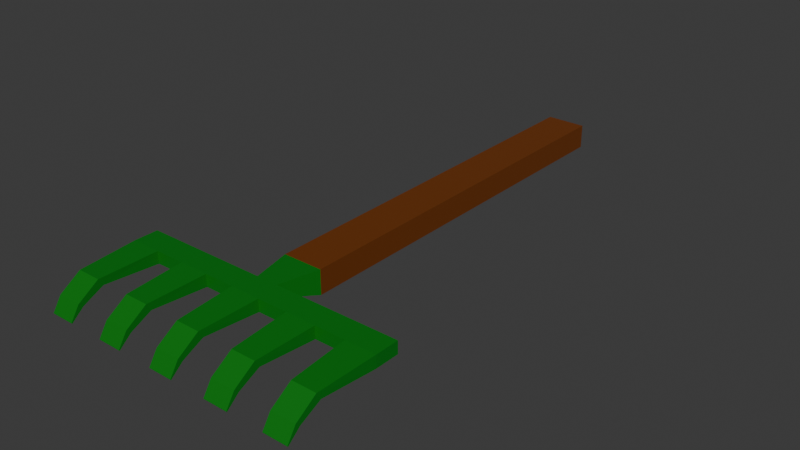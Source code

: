 # Source: Rake.blend  (saved by Blender 4.0.36; exported with 4.5.12 LTS)
import bpy
from mathutils import Matrix  # noqa: F401  (used for matrix-valued properties, if any)

bpy.ops.wm.read_factory_settings(use_empty=True)
scene = bpy.context.scene
scene.name = 'Scene'

# ---- collections
col_collection = bpy.data.collections.new('Collection'); scene.collection.children.link(col_collection)

# ---- materials (node trees are filled in below, after node groups)
mat_handle_material = bpy.data.materials.new('Handle Material')
mat_handle_material.alpha_threshold = 0.0
mat_handle_material.use_transparent_shadow = False
mat_handle_material.roughness = 0.5
mat_handle_material.line_color = (0.0, 0.0, 0.0, 1.0)
mat_rake_material = bpy.data.materials.new('Rake Material')
mat_rake_material.use_transparent_shadow = False

# ---- material node trees
mat_handle_material.use_nodes = True; mat_handle_material.node_tree.nodes.clear()
_N = mat_handle_material.node_tree.nodes; _L = mat_handle_material.node_tree.links
n0 = _N.new('ShaderNodeOutputMaterial'); n0.name = 'Material Output'; n0.location = (300, 300)
n1 = _N.new('ShaderNodeBsdfPrincipled'); n1.name = 'Principled BSDF'; n1.location = (10, 300)
n1.inputs[0].default_value = (0.1607, 0.03992, 0.003795, 1.0)
n1.inputs[3].default_value = 1.45
_L.new(n1.outputs[0], n0.inputs[0])
n0.is_active_output = True
mat_rake_material.use_nodes = True; mat_rake_material.node_tree.nodes.clear()
_N = mat_rake_material.node_tree.nodes; _L = mat_rake_material.node_tree.links
n0 = _N.new('ShaderNodeBsdfPrincipled'); n0.name = 'Principled BSDF'; n0.location = (10, 300)
n0.inputs[0].default_value = (0.001556, 0.1838, 0.006474, 1.0)
n0.inputs[3].default_value = 1.45
n1 = _N.new('ShaderNodeOutputMaterial'); n1.name = 'Material Output'; n1.location = (300, 300)
_L.new(n0.outputs[0], n1.inputs[0])
n1.is_active_output = True

# ---- world
world_world = bpy.data.worlds.new('World'); scene.world = world_world
world_world.use_nodes = True; world_world.node_tree.nodes.clear()
_N = world_world.node_tree.nodes; _L = world_world.node_tree.links
n0 = _N.new('ShaderNodeOutputWorld'); n0.name = 'World Output'; n0.location = (300, 300)
n1 = _N.new('ShaderNodeBackground'); n1.name = 'Background'; n1.location = (10, 300)
n1.inputs[0].default_value = (0.05088, 0.05088, 0.05088, 1.0)
_L.new(n1.outputs[0], n0.inputs[0])
n0.is_active_output = True
world_world.color = (0.05088, 0.05088, 0.05088)
world_world.use_sun_shadow = False
world_world.sun_shadow_jitter_overblur = 0.0

# ---- meshes
me_rake = bpy.data.meshes.new('Rake')
me_rake.from_pydata([(0.025, -0.5, -1.0), (0.025, -0.5, -0.97), (0.025, -1.49e-08, -1.0), (0.025, -1.49e-08, -0.97), (0.0, -0.58, -0.97), (0.01375, -0.55, -0.97), (0.0, -0.55, -0.985), (0.0, -0.58, -0.985), (0.0, -0.55, -0.97), (0.0, -0.5, -0.97), (0.01375, -0.55, -0.985), (0.0, -0.5, -1.0), (0.0, -1.49e-08, -0.97), (0.0, -1.49e-08, -1.0), (0.1687, -0.55, -0.97), (0.1687, -0.55, -0.985), (0.1687, -0.58, -0.97), (0.1687, -0.58, -0.985), (0.05625, -0.55, -0.985), (0.09375, -0.55, -0.985), (0.1312, -0.55, -0.985), (0.1312, -0.58, -0.985), (0.05625, -0.55, -0.97), (0.09375, -0.55, -0.97), (0.1312, -0.55, -0.97), (0.1312, -0.58, -0.97), (0.165, -0.6526, -0.973), (0.165, -0.6474, -0.9821), (0.135, -0.6526, -0.973), (0.135, -0.6474, -0.9821), (0.165, -0.6786, -0.9902), (0.165, -0.6733, -0.9948), (0.135, -0.6786, -0.9902), (0.135, -0.6733, -0.9948), (0.165, -0.6894, -1.007), (0.165, -0.6887, -1.008), (0.135, -0.6894, -1.007), (0.135, -0.6887, -1.008), (0.09375, -0.58, -0.97), (0.06, -0.6526, -0.973), (0.06, -0.6733, -0.9948), (0.09, -0.6894, -1.007), (0.09, -0.6887, -1.008), (0.09, -0.6474, -0.9821), (0.05625, -0.58, -0.985), (0.06, -0.6474, -0.9821), (0.09, -0.6786, -0.9902), (0.09375, -0.58, -0.985), (0.05625, -0.58, -0.97), (0.09, -0.6526, -0.973), (0.09, -0.6733, -0.9948), (0.06, -0.6786, -0.9902), (0.06, -0.6894, -1.007), (0.06, -0.6887, -1.008), (0.01875, -0.58, -0.97), (0.015, -0.6894, -1.007), (0.015, -0.6887, -1.008), (0.015, -0.6474, -0.9821), (0.015, -0.6786, -0.9902), (0.01875, -0.58, -0.985), (0.015, -0.6526, -0.973), (0.015, -0.6733, -0.9948), (-2.235e-08, -0.6786, -0.9902), (-2.235e-08, -0.6526, -0.973), (-2.235e-08, -0.6474, -0.9821), (-2.235e-08, -0.6733, -0.9948), (-2.235e-08, -0.6894, -1.007), (-2.235e-08, -0.6887, -1.008)], [], [(13, 12, 3, 2), (2, 3, 1, 0), (13, 2, 0, 11), (6, 10, 59, 7), (0, 1, 5, 10), (11, 0, 10, 6), (1, 9, 8, 5), (21, 20, 15, 17), (3, 12, 9, 1), (59, 54, 4, 7), (5, 8, 4, 54), (15, 14, 16, 17), (20, 24, 14, 15), (24, 25, 16, 14), (21, 17, 27, 29), (54, 59, 44, 48), (48, 44, 47, 38), (38, 47, 21, 25), (5, 54, 48, 22), (22, 48, 38, 23), (23, 38, 25, 24), (10, 5, 22, 18), (18, 22, 23, 19), (19, 23, 24, 20), (59, 10, 18, 44), (44, 18, 19, 47), (47, 19, 20, 21), (28, 29, 33, 32), (25, 21, 29, 28), (16, 25, 28, 26), (17, 16, 26, 27), (32, 33, 37, 36), (26, 28, 32, 30), (29, 27, 31, 33), (27, 26, 30, 31), (36, 37, 35, 34), (30, 32, 36, 34), (33, 31, 35, 37), (31, 30, 34, 35), (44, 47, 43, 45), (39, 45, 40, 51), (48, 44, 45, 39), (38, 48, 39, 49), (47, 38, 49, 43), (51, 40, 53, 52), (49, 39, 51, 46), (45, 43, 50, 40), (43, 49, 46, 50), (52, 53, 42, 41), (46, 51, 52, 41), (40, 50, 42, 53), (50, 46, 41, 42), (7, 59, 57, 64), (59, 54, 60, 57), (64, 57, 61, 65), (57, 60, 58, 61), (66, 67, 56, 55), (65, 61, 56, 67), (61, 58, 55, 56), (58, 62, 66, 55), (60, 63, 62, 58), (54, 4, 63, 60)])
me_rake.polygons.foreach_set('material_index', [0, 0, 0, 1, 1, 1, 1, 1, 0, 1, 1, 1, 1, 1, 1, 1, 1, 1, 1, 1, 1, 1, 1, 1, 1, 1, 1, 1, 1, 1, 1, 1, 1, 1, 1, 1, 1, 1, 1, 1, 1, 1, 1, 1, 1, 1, 1, 1, 1, 1, 1, 1, 1, 1, 1, 1, 1, 1, 1, 1, 1, 1])
_uv = me_rake.uv_layers.new(name='UVMap')
_uv.uv.foreach_set('vector', [0.1375, 0.0001785, 0.1375, 0.05169, 0.09462, 0.05169, 0.09462, 0.0001785, 0.0431, 0.05169, 0.09462, 0.05169, 0.09462, 0.9102, 0.0431, 0.9102, 0.0001785, 0.05169, 0.0431, 0.05169, 0.0431, 0.9102, 0.0001786, 0.9102, 0.2534, 0.4436, 0.2886, 0.4436, 0.3014, 0.5204, 0.2534, 0.5204, 0.0431, 0.9102, 0.09462, 0.9102, 0.09462, 0.9982, 0.06878, 0.9982, 0.0001786, 0.9102, 0.0431, 0.9102, 0.02379, 0.9998, 0.0001787, 0.9998, 0.09462, 0.9102, 0.1375, 0.9102, 0.1375, 0.9961, 0.1139, 0.9961, 0.5894, 0.5204, 0.5894, 0.4436, 0.6854, 0.4436, 0.6854, 0.5204, 0.09462, 0.05169, 0.1375, 0.05169, 0.1375, 0.9102, 0.09462, 0.9102, 0.7997, 0.3768, 0.7612, 0.3768, 0.7612, 0.3288, 0.7997, 0.3288, 0.2886, 0.4051, 0.2534, 0.4051, 0.2534, 0.3283, 0.3014, 0.3283, 0.7598, 0.7562, 0.7218, 0.7626, 0.7092, 0.6868, 0.7472, 0.6805, 0.5894, 0.4436, 0.5894, 0.4051, 0.6854, 0.4051, 0.6854, 0.4436, 0.5894, 0.4051, 0.5894, 0.3283, 0.6854, 0.3283, 0.6854, 0.4051, 0.5894, 0.5204, 0.6854, 0.5204, 0.6758, 0.693, 0.599, 0.693, 0.7603, 0.7159, 0.7989, 0.7159, 0.7989, 0.8119, 0.7603, 0.8119, 0.7994, 0.7159, 0.8379, 0.7159, 0.8379, 0.8119, 0.7994, 0.8119, 0.724, 0.3941, 0.6859, 0.3881, 0.701, 0.2933, 0.739, 0.2993, 0.2886, 0.4051, 0.3014, 0.3283, 0.3974, 0.3283, 0.3974, 0.4051, 0.3974, 0.4051, 0.3974, 0.3283, 0.4934, 0.3283, 0.4934, 0.4051, 0.4934, 0.4051, 0.4934, 0.3283, 0.5894, 0.3283, 0.5894, 0.4051, 0.2886, 0.4436, 0.2886, 0.4051, 0.3974, 0.4051, 0.3974, 0.4436, 0.3974, 0.4436, 0.3974, 0.4051, 0.4934, 0.4051, 0.4934, 0.4436, 0.4934, 0.4436, 0.4934, 0.4051, 0.5894, 0.4051, 0.5894, 0.4436, 0.3014, 0.5204, 0.2886, 0.4436, 0.3974, 0.4436, 0.3974, 0.5204, 0.3974, 0.5204, 0.3974, 0.4436, 0.4934, 0.4436, 0.4934, 0.5204, 0.4934, 0.5204, 0.4934, 0.4436, 0.5894, 0.4436, 0.5894, 0.5204, 0.7607, 0.1143, 0.7355, 0.1239, 0.7138, 0.0531, 0.7275, 0.04163, 0.739, 0.2993, 0.701, 0.2933, 0.7355, 0.1239, 0.7607, 0.1143, 0.6854, 0.3283, 0.5894, 0.3283, 0.599, 0.1422, 0.6758, 0.1422, 0.7472, 0.6805, 0.7092, 0.6868, 0.6859, 0.5019, 0.7112, 0.5114, 0.7275, 0.04163, 0.7138, 0.0531, 0.6859, 0.008771, 0.6895, 0.007573, 0.6758, 0.1422, 0.599, 0.1422, 0.599, 0.06237, 0.6758, 0.06237, 0.599, 0.693, 0.6758, 0.693, 0.6758, 0.7671, 0.599, 0.7671, 0.7112, 0.5114, 0.6859, 0.5019, 0.7185, 0.429, 0.7323, 0.4404, 0.599, 0.01137, 0.599, 0.007573, 0.6758, 0.007573, 0.6758, 0.01137, 0.6758, 0.06237, 0.599, 0.06237, 0.599, 0.01137, 0.6758, 0.01137, 0.599, 0.7671, 0.6758, 0.7671, 0.6758, 0.8195, 0.599, 0.8195, 0.7323, 0.4404, 0.7185, 0.429, 0.7562, 0.3947, 0.7598, 0.3958, 0.8098, 0.007573, 0.9057, 0.007573, 0.8961, 0.1802, 0.8194, 0.1802, 0.9745, 0.7994, 0.9488, 0.8077, 0.9309, 0.7359, 0.9452, 0.7252, 0.9431, 0.9831, 0.9054, 0.9751, 0.9488, 0.8077, 0.9745, 0.7994, 0.8563, 0.7154, 0.7603, 0.7154, 0.7699, 0.5293, 0.8467, 0.5293, 0.9745, 0.6806, 0.9368, 0.6886, 0.9054, 0.505, 0.9311, 0.5133, 0.9452, 0.7252, 0.9309, 0.7359, 0.9054, 0.6902, 0.9091, 0.6891, 0.8467, 0.5293, 0.7699, 0.5293, 0.7699, 0.4495, 0.8467, 0.4495, 0.8194, 0.1802, 0.8961, 0.1802, 0.8961, 0.2542, 0.8194, 0.2542, 0.9311, 0.5133, 0.9054, 0.505, 0.9347, 0.4307, 0.949, 0.4414, 0.7699, 0.3985, 0.7699, 0.3947, 0.8467, 0.3947, 0.8467, 0.3985, 0.8467, 0.4495, 0.7699, 0.4495, 0.7699, 0.3985, 0.8467, 0.3985, 0.8194, 0.2542, 0.8961, 0.2542, 0.8961, 0.3066, 0.8194, 0.3066, 0.949, 0.4414, 0.9347, 0.4307, 0.9708, 0.3947, 0.9745, 0.3957, 0.8569, 0.3947, 0.9049, 0.3947, 0.8953, 0.5673, 0.8569, 0.5673, 0.9754, 0.2935, 0.9377, 0.3015, 0.9063, 0.1179, 0.9319, 0.1262, 0.8569, 0.5673, 0.8953, 0.5673, 0.8953, 0.6413, 0.8569, 0.6413, 0.9319, 0.1262, 0.9063, 0.1179, 0.9356, 0.04358, 0.9498, 0.05432, 0.7612, 0.01137, 0.7612, 0.007573, 0.7996, 0.007573, 0.7996, 0.01137, 0.8569, 0.6413, 0.8953, 0.6413, 0.8953, 0.6937, 0.8569, 0.6937, 0.9498, 0.05432, 0.9356, 0.04358, 0.9717, 0.007573, 0.9754, 0.00858, 0.7996, 0.06237, 0.7612, 0.06237, 0.7612, 0.01137, 0.7996, 0.01137, 0.7996, 0.1422, 0.7612, 0.1422, 0.7612, 0.06237, 0.7996, 0.06237, 0.8092, 0.3283, 0.7612, 0.3283, 0.7612, 0.1422, 0.7996, 0.1422])
me_rake.materials.append(mat_handle_material)
me_rake.materials.append(mat_rake_material)
me_rake.update()

# ---- objects
ob_rake = bpy.data.objects.new('Rake', me_rake)

# ---- transforms, parenting, visibility, modifiers, constraints
ob_rake.location = (0.0, 0.0, 1.0)
_m = ob_rake.modifiers.new('Mirror', 'MIRROR')

# ---- collection membership
col_collection.objects.link(ob_rake)

# ---- scene / render settings (as saved in the file)
scene.frame_start = 1; scene.frame_end = 250; scene.frame_set(1)
scene.render.engine = 'BLENDER_EEVEE_NEXT'
scene.cycles.sampling_pattern = 'TABULATED_SOBOL'
bpy.context.view_layer.update()

# ---- added for rendering (the .blend has no active camera and no usable light): camera, sun
cam_auto = bpy.data.cameras.new('AutoCamera')
cam_auto.lens = 50.0
cam_auto.sensor_width = 36.0
cam_auto.clip_end = 1000.0
ob_auto_camera = bpy.data.objects.new('AutoCamera', cam_auto)
scene.collection.objects.link(ob_auto_camera)
ob_auto_camera.location = (0.711081, -1.198, 0.579714)
ob_auto_camera.rotation_euler = (1.09748, -7.21219e-08, 0.694738)
scene.camera = ob_auto_camera
light_auto_sun = bpy.data.lights.new('AutoSun', 'SUN')
light_auto_sun.energy = 3.0
light_auto_sun.angle = 0.0523599
ob_auto_sun = bpy.data.objects.new('AutoSun', light_auto_sun)
scene.collection.objects.link(ob_auto_sun)
ob_auto_sun.rotation_euler = (0.872665, 0.174533, 0.523599)
bpy.context.view_layer.update()
